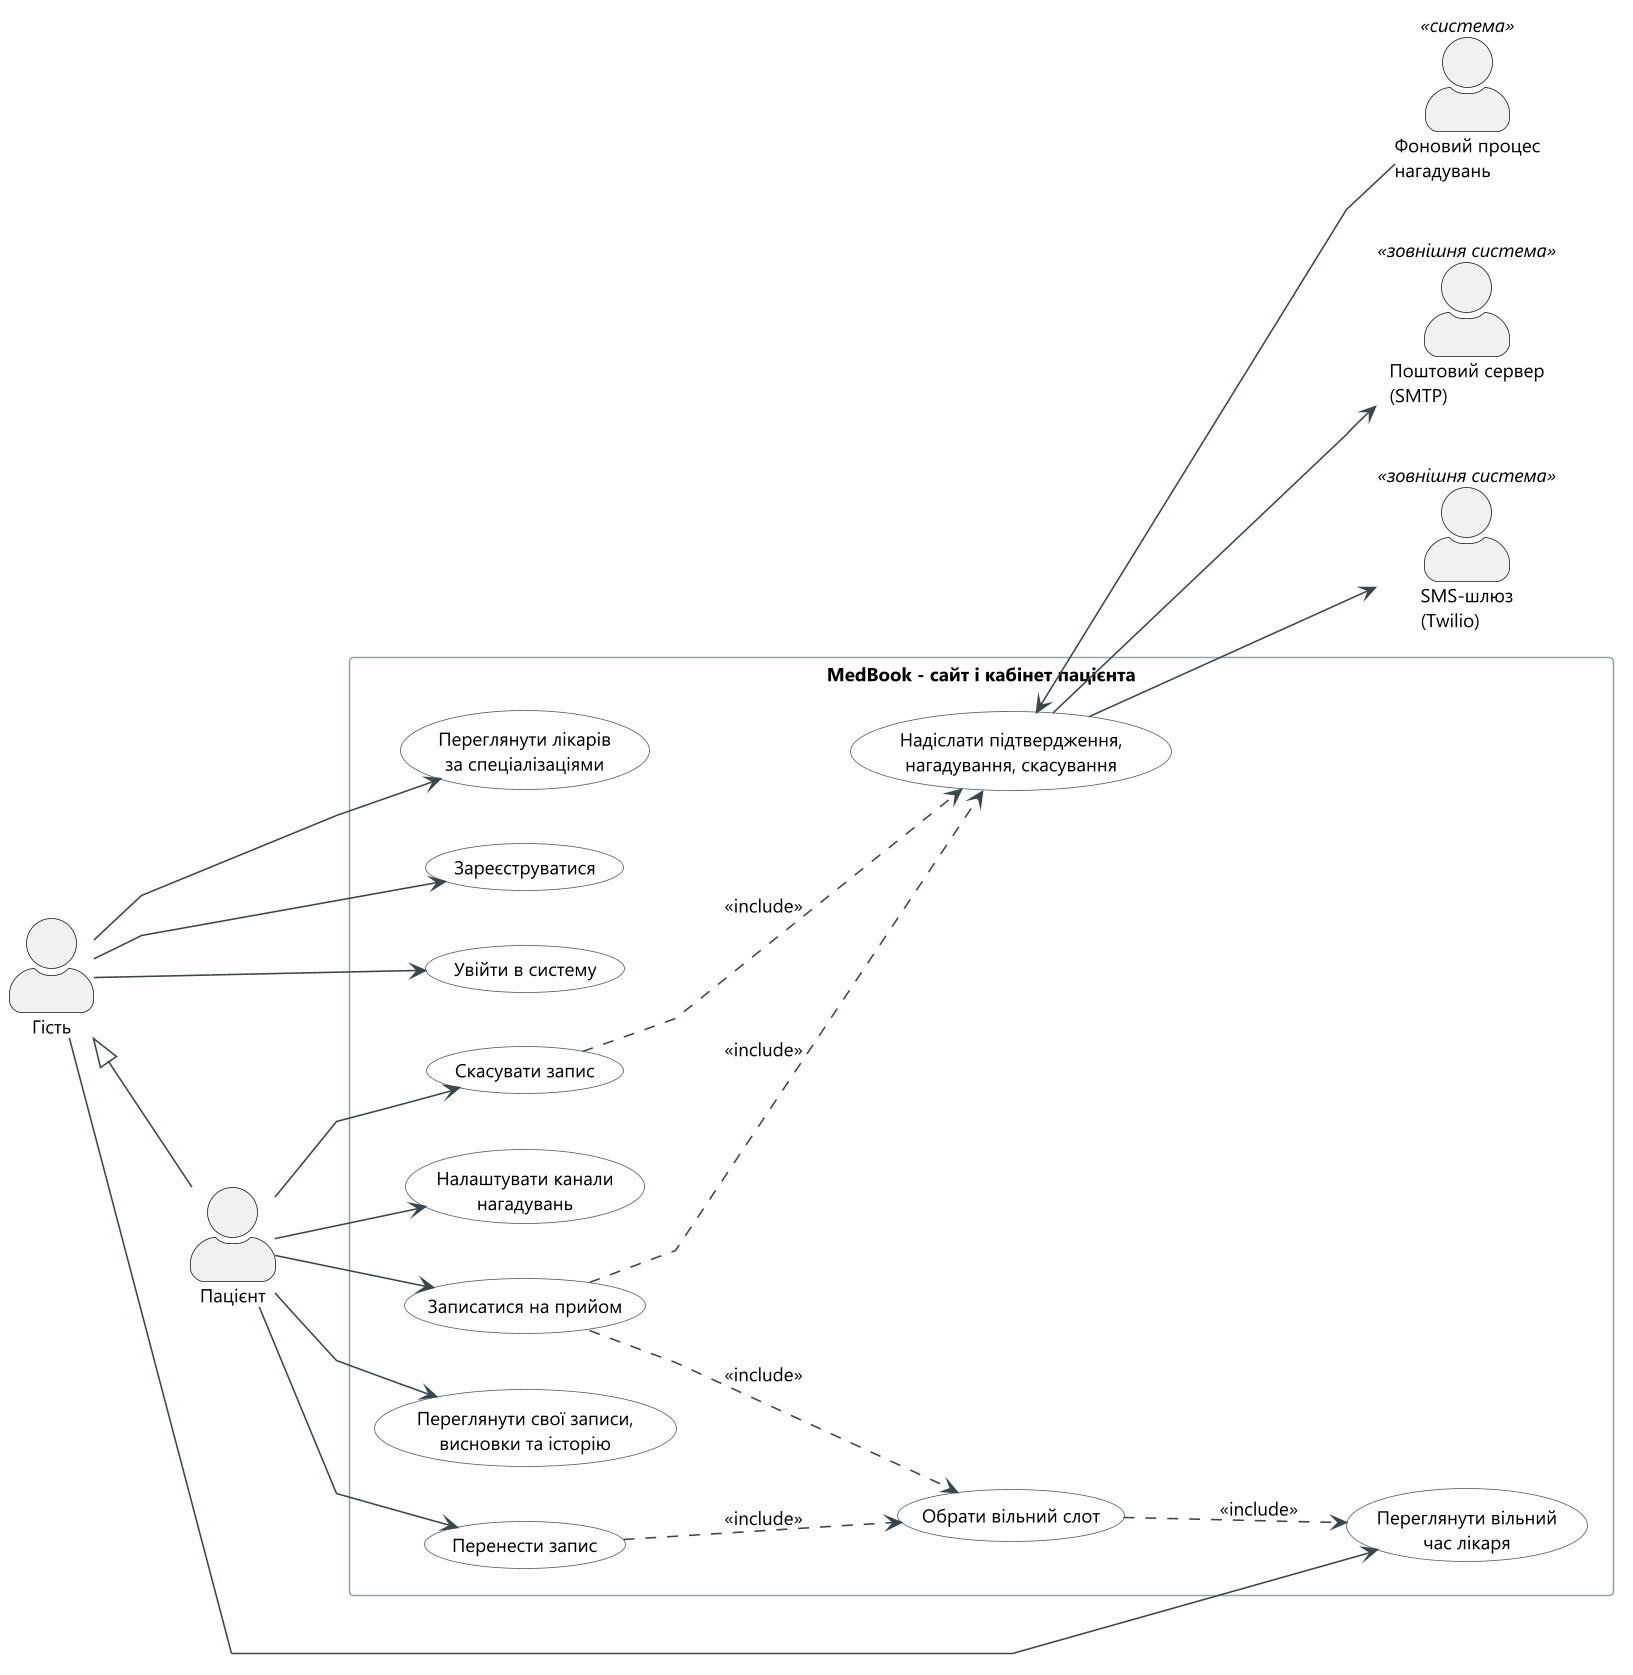

The diagram above was rendered by PlantUML. Its source (embedded in the PNG):
@startuml use-cases
' Use cases of patients and visitors, plus the reminder subsystem.
' Staff use cases are in use-cases-staff.puml.
!include style.iuml
skinparam linetype polyline
left to right direction
skinparam actorStyle awesome
skinparam usecase {
  BackgroundColor #FFFFFF
  BorderColor #455A64
}

actor "Гість" as Guest
actor "Пацієнт" as Patient
Guest <|-- Patient

rectangle "MedBook - сайт і кабінет пацієнта" {
  usecase "Переглянути лікарів\nза спеціалізаціями" as UC_Browse
  usecase "Переглянути вільний\nчас лікаря" as UC_Slots
  usecase "Зареєструватися" as UC_Register
  usecase "Увійти в систему" as UC_Login
  usecase "Записатися на прийом" as UC_Book
  usecase "Обрати вільний слот" as UC_Pick
  usecase "Переглянути свої записи,\nвисновки та історію" as UC_My
  usecase "Перенести запис" as UC_Reschedule
  usecase "Скасувати запис" as UC_Cancel
  usecase "Налаштувати канали\nнагадувань" as UC_Prefs
  usecase "Надіслати підтвердження,\nнагадування, скасування" as UC_Notify
}

actor "Фоновий процес\nнагадувань" as Worker <<система>>
actor "Поштовий сервер\n(SMTP)" as Smtp <<зовнішня система>>
actor "SMS-шлюз\n(Twilio)" as Sms <<зовнішня система>>

Guest --> UC_Browse
Guest --> UC_Slots
Guest --> UC_Register
Guest --> UC_Login
Patient --> UC_Book
Patient --> UC_My
Patient --> UC_Reschedule
Patient --> UC_Cancel
Patient --> UC_Prefs

UC_Book ..> UC_Pick : <<include>>
UC_Reschedule ..> UC_Pick : <<include>>
UC_Pick ..> UC_Slots : <<include>>
UC_Book ..> UC_Notify : <<include>>
UC_Cancel ..> UC_Notify : <<include>>

UC_Notify <-- Worker
UC_Notify --> Smtp
UC_Notify --> Sms
@enduml